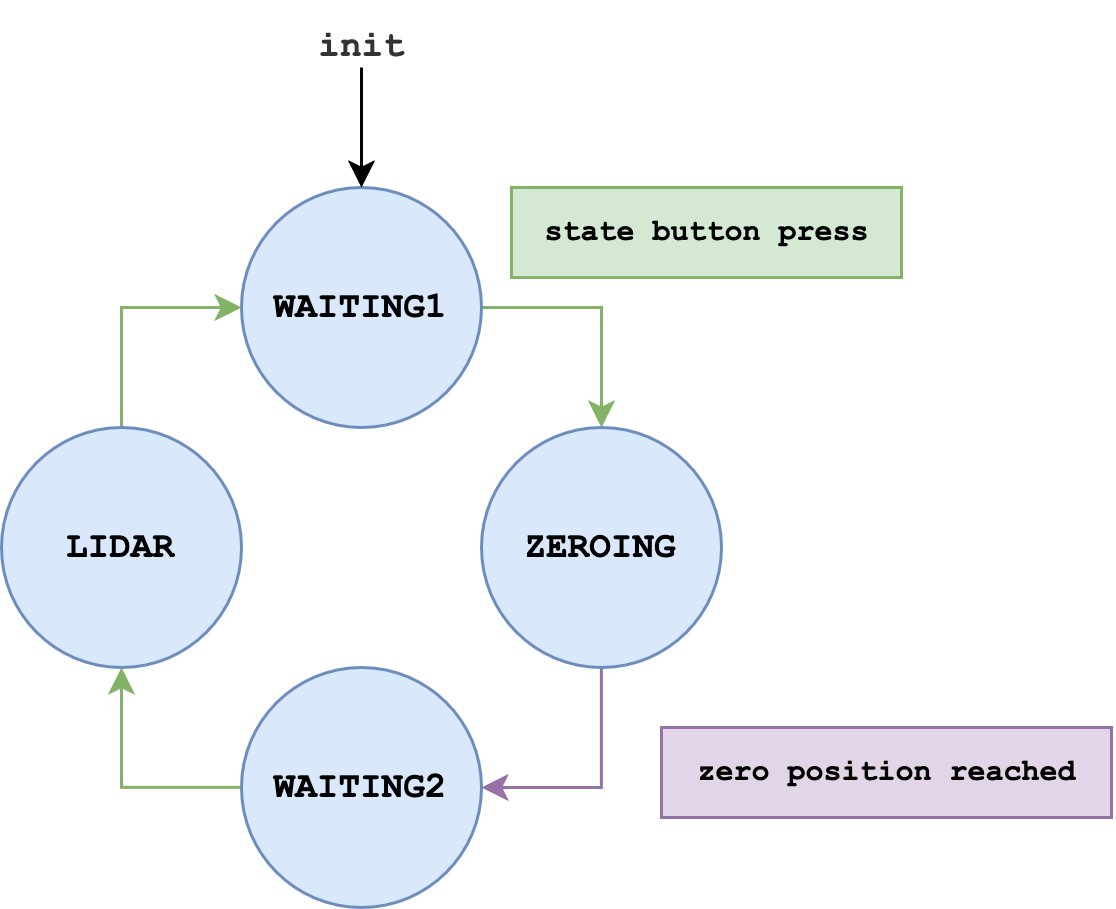

The diagram above was exported from draw.io. Its source (the exported page's mxGraphModel, read from the mxfile embedded in the PNG):
<mxGraphModel dx="610" dy="403" grid="1" gridSize="10" guides="1" tooltips="1" connect="1" arrows="1" fold="1" page="1" pageScale="1" pageWidth="850" pageHeight="1100" math="0" shadow="0">
  <root>
    <mxCell id="0" />
    <mxCell id="1" parent="0" />
    <mxCell id="cCV6ty-G5x2LhzYk_Ktd-7" style="edgeStyle=orthogonalEdgeStyle;rounded=0;orthogonalLoop=1;jettySize=auto;html=1;exitX=1;exitY=0.5;exitDx=0;exitDy=0;entryX=0.5;entryY=0;entryDx=0;entryDy=0;fillColor=#d5e8d4;strokeColor=#82b366;" parent="1" source="cCV6ty-G5x2LhzYk_Ktd-1" target="cCV6ty-G5x2LhzYk_Ktd-2" edge="1">
      <mxGeometry relative="1" as="geometry" />
    </mxCell>
    <mxCell id="cCV6ty-G5x2LhzYk_Ktd-1" value="WAITING1" style="ellipse;whiteSpace=wrap;html=1;aspect=fixed;fillColor=#dae8fc;strokeColor=#6c8ebf;fontFamily=Courier New;fontStyle=1" parent="1" vertex="1">
      <mxGeometry x="400" y="80" width="80" height="80" as="geometry" />
    </mxCell>
    <mxCell id="cCV6ty-G5x2LhzYk_Ktd-8" style="edgeStyle=orthogonalEdgeStyle;rounded=0;orthogonalLoop=1;jettySize=auto;html=1;exitX=0.5;exitY=1;exitDx=0;exitDy=0;entryX=1;entryY=0.5;entryDx=0;entryDy=0;fillColor=#e1d5e7;strokeColor=#9673a6;" parent="1" source="cCV6ty-G5x2LhzYk_Ktd-2" target="cCV6ty-G5x2LhzYk_Ktd-3" edge="1">
      <mxGeometry relative="1" as="geometry" />
    </mxCell>
    <mxCell id="cCV6ty-G5x2LhzYk_Ktd-2" value="ZEROING" style="ellipse;whiteSpace=wrap;html=1;aspect=fixed;strokeColor=#6c8ebf;align=center;verticalAlign=middle;fontFamily=Courier New;fontSize=12;fontStyle=1;fillColor=#dae8fc;" parent="1" vertex="1">
      <mxGeometry x="480" y="160" width="80" height="80" as="geometry" />
    </mxCell>
    <mxCell id="cCV6ty-G5x2LhzYk_Ktd-9" style="edgeStyle=orthogonalEdgeStyle;rounded=0;orthogonalLoop=1;jettySize=auto;html=1;exitX=0;exitY=0.5;exitDx=0;exitDy=0;entryX=0.5;entryY=1;entryDx=0;entryDy=0;fillColor=#d5e8d4;strokeColor=#82b366;" parent="1" source="cCV6ty-G5x2LhzYk_Ktd-3" target="cCV6ty-G5x2LhzYk_Ktd-4" edge="1">
      <mxGeometry relative="1" as="geometry" />
    </mxCell>
    <mxCell id="cCV6ty-G5x2LhzYk_Ktd-3" value="WAITING2" style="ellipse;whiteSpace=wrap;html=1;aspect=fixed;strokeColor=#6c8ebf;align=center;verticalAlign=middle;fontFamily=Courier New;fontSize=12;fontStyle=1;fillColor=#dae8fc;" parent="1" vertex="1">
      <mxGeometry x="400" y="240" width="80" height="80" as="geometry" />
    </mxCell>
    <mxCell id="cCV6ty-G5x2LhzYk_Ktd-10" style="edgeStyle=orthogonalEdgeStyle;rounded=0;orthogonalLoop=1;jettySize=auto;html=1;exitX=0.5;exitY=0;exitDx=0;exitDy=0;entryX=0;entryY=0.5;entryDx=0;entryDy=0;fillColor=#d5e8d4;strokeColor=#82b366;" parent="1" source="cCV6ty-G5x2LhzYk_Ktd-4" target="cCV6ty-G5x2LhzYk_Ktd-1" edge="1">
      <mxGeometry relative="1" as="geometry" />
    </mxCell>
    <mxCell id="cCV6ty-G5x2LhzYk_Ktd-4" value="LIDAR" style="ellipse;whiteSpace=wrap;html=1;aspect=fixed;strokeColor=#6c8ebf;align=center;verticalAlign=middle;fontFamily=Courier New;fontSize=12;fontStyle=1;fillColor=#dae8fc;" parent="1" vertex="1">
      <mxGeometry x="320" y="160" width="80" height="80" as="geometry" />
    </mxCell>
    <mxCell id="cCV6ty-G5x2LhzYk_Ktd-5" value="" style="endArrow=classic;html=1;rounded=0;entryX=0.5;entryY=0;entryDx=0;entryDy=0;" parent="1" target="cCV6ty-G5x2LhzYk_Ktd-1" edge="1">
      <mxGeometry width="50" height="50" relative="1" as="geometry">
        <mxPoint x="440" y="40" as="sourcePoint" />
        <mxPoint x="480" y="170" as="targetPoint" />
      </mxGeometry>
    </mxCell>
    <mxCell id="cCV6ty-G5x2LhzYk_Ktd-6" value="init" style="text;html=1;align=center;verticalAlign=middle;resizable=0;points=[];autosize=1;strokeColor=none;fillColor=none;fontFamily=Courier New;fontSize=12;fontColor=#333333;fontStyle=1;" parent="1" vertex="1">
      <mxGeometry x="420" y="18" width="40" height="30" as="geometry" />
    </mxCell>
    <mxCell id="cCV6ty-G5x2LhzYk_Ktd-11" value="state button press" style="text;html=1;align=center;verticalAlign=middle;resizable=0;points=[];autosize=1;strokeColor=#82b366;fillColor=#d5e8d4;fontFamily=Courier New;fontSize=10;fontStyle=1;" parent="1" vertex="1">
      <mxGeometry x="490" y="80" width="130" height="30" as="geometry" />
    </mxCell>
    <mxCell id="cIZ9_6G-i9sV5pBEtzlB-1" value="zero position reached" style="text;html=1;align=center;verticalAlign=middle;resizable=0;points=[];autosize=1;strokeColor=#9673a6;fillColor=#e1d5e7;fontFamily=Courier New;fontSize=10;fontStyle=1;" vertex="1" parent="1">
      <mxGeometry x="540" y="260" width="150" height="30" as="geometry" />
    </mxCell>
  </root>
</mxGraphModel>